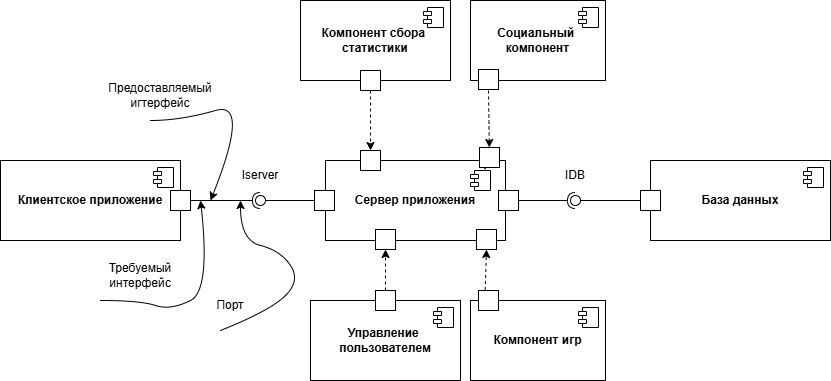

The diagram above was exported from draw.io. Its source (the exported page's mxGraphModel, read from the mxfile embedded in the PNG):
<mxGraphModel dx="3163" dy="827" grid="1" gridSize="10" guides="1" tooltips="1" connect="1" arrows="1" fold="1" page="1" pageScale="1" pageWidth="827" pageHeight="1169" math="0" shadow="0">
  <root>
    <mxCell id="0" />
    <mxCell id="1" parent="0" />
    <mxCell id="_2U8pGPn6N7GzLUfbIjQ-3" value="&lt;b&gt;Клиентское приложение&lt;/b&gt;" style="html=1;dropTarget=0;whiteSpace=wrap;" vertex="1" parent="1">
      <mxGeometry x="-850" y="780" width="180" height="80" as="geometry" />
    </mxCell>
    <mxCell id="_2U8pGPn6N7GzLUfbIjQ-4" value="" style="shape=module;jettyWidth=8;jettyHeight=4;" vertex="1" parent="_2U8pGPn6N7GzLUfbIjQ-3">
      <mxGeometry x="1" width="20" height="20" relative="1" as="geometry">
        <mxPoint x="-27" y="7" as="offset" />
      </mxGeometry>
    </mxCell>
    <mxCell id="_2U8pGPn6N7GzLUfbIjQ-5" value="&lt;b&gt;Сервер приложения&lt;/b&gt;" style="html=1;dropTarget=0;whiteSpace=wrap;" vertex="1" parent="1">
      <mxGeometry x="-525" y="780" width="180" height="80" as="geometry" />
    </mxCell>
    <mxCell id="_2U8pGPn6N7GzLUfbIjQ-6" value="" style="shape=module;jettyWidth=8;jettyHeight=4;" vertex="1" parent="_2U8pGPn6N7GzLUfbIjQ-5">
      <mxGeometry x="1" width="20" height="20" relative="1" as="geometry">
        <mxPoint x="-35" y="10" as="offset" />
      </mxGeometry>
    </mxCell>
    <mxCell id="_2U8pGPn6N7GzLUfbIjQ-7" value="&lt;b&gt;База данных&lt;/b&gt;" style="html=1;dropTarget=0;whiteSpace=wrap;" vertex="1" parent="1">
      <mxGeometry x="-200" y="780" width="180" height="80" as="geometry" />
    </mxCell>
    <mxCell id="_2U8pGPn6N7GzLUfbIjQ-8" value="" style="shape=module;jettyWidth=8;jettyHeight=4;" vertex="1" parent="_2U8pGPn6N7GzLUfbIjQ-7">
      <mxGeometry x="1" width="20" height="20" relative="1" as="geometry">
        <mxPoint x="-27" y="7" as="offset" />
      </mxGeometry>
    </mxCell>
    <mxCell id="_2U8pGPn6N7GzLUfbIjQ-9" value="" style="rounded=0;orthogonalLoop=1;jettySize=auto;html=1;endArrow=halfCircle;endFill=0;endSize=6;strokeWidth=1;sketch=0;exitX=1;exitY=0.5;exitDx=0;exitDy=0;" edge="1" target="_2U8pGPn6N7GzLUfbIjQ-11" parent="1" source="_2U8pGPn6N7GzLUfbIjQ-5">
      <mxGeometry relative="1" as="geometry">
        <mxPoint x="-320" y="876" as="sourcePoint" />
      </mxGeometry>
    </mxCell>
    <mxCell id="_2U8pGPn6N7GzLUfbIjQ-10" value="" style="rounded=0;orthogonalLoop=1;jettySize=auto;html=1;endArrow=oval;endFill=0;sketch=0;sourcePerimeterSpacing=0;targetPerimeterSpacing=0;endSize=10;exitX=0;exitY=0.5;exitDx=0;exitDy=0;" edge="1" target="_2U8pGPn6N7GzLUfbIjQ-11" parent="1" source="_2U8pGPn6N7GzLUfbIjQ-7">
      <mxGeometry relative="1" as="geometry">
        <mxPoint x="-360" y="876" as="sourcePoint" />
      </mxGeometry>
    </mxCell>
    <mxCell id="_2U8pGPn6N7GzLUfbIjQ-11" value="" style="ellipse;whiteSpace=wrap;html=1;align=center;aspect=fixed;fillColor=none;strokeColor=none;resizable=0;perimeter=centerPerimeter;rotatable=0;allowArrows=0;points=[];outlineConnect=1;" vertex="1" parent="1">
      <mxGeometry x="-280" y="815" width="10" height="10" as="geometry" />
    </mxCell>
    <mxCell id="_2U8pGPn6N7GzLUfbIjQ-12" value="" style="rounded=0;orthogonalLoop=1;jettySize=auto;html=1;endArrow=halfCircle;endFill=0;endSize=6;strokeWidth=1;sketch=0;exitX=1;exitY=0.5;exitDx=0;exitDy=0;" edge="1" parent="1" source="_2U8pGPn6N7GzLUfbIjQ-50">
      <mxGeometry relative="1" as="geometry">
        <mxPoint x="-335" y="830" as="sourcePoint" />
        <mxPoint x="-590" y="820" as="targetPoint" />
      </mxGeometry>
    </mxCell>
    <mxCell id="_2U8pGPn6N7GzLUfbIjQ-13" value="" style="rounded=0;orthogonalLoop=1;jettySize=auto;html=1;endArrow=oval;endFill=0;sketch=0;sourcePerimeterSpacing=0;targetPerimeterSpacing=0;endSize=10;exitX=0;exitY=0.5;exitDx=0;exitDy=0;" edge="1" parent="1" source="_2U8pGPn6N7GzLUfbIjQ-5">
      <mxGeometry relative="1" as="geometry">
        <mxPoint x="-190" y="830" as="sourcePoint" />
        <mxPoint x="-590" y="820" as="targetPoint" />
      </mxGeometry>
    </mxCell>
    <mxCell id="_2U8pGPn6N7GzLUfbIjQ-15" value="" style="curved=1;endArrow=classic;html=1;rounded=0;" edge="1" parent="1">
      <mxGeometry width="50" height="50" relative="1" as="geometry">
        <mxPoint x="-750" y="920" as="sourcePoint" />
        <mxPoint x="-650" y="820" as="targetPoint" />
        <Array as="points">
          <mxPoint x="-710" y="920" />
          <mxPoint x="-680" y="930" />
          <mxPoint x="-640" y="910" />
        </Array>
      </mxGeometry>
    </mxCell>
    <mxCell id="_2U8pGPn6N7GzLUfbIjQ-16" value="Требуемый&lt;div&gt;интерфейс&lt;/div&gt;" style="text;html=1;align=center;verticalAlign=middle;whiteSpace=wrap;rounded=0;" vertex="1" parent="1">
      <mxGeometry x="-740" y="880" width="60" height="30" as="geometry" />
    </mxCell>
    <mxCell id="_2U8pGPn6N7GzLUfbIjQ-17" value="Iserver" style="text;html=1;align=center;verticalAlign=middle;whiteSpace=wrap;rounded=0;" vertex="1" parent="1">
      <mxGeometry x="-620" y="780" width="60" height="30" as="geometry" />
    </mxCell>
    <mxCell id="_2U8pGPn6N7GzLUfbIjQ-18" value="IDB" style="text;html=1;align=center;verticalAlign=middle;whiteSpace=wrap;rounded=0;" vertex="1" parent="1">
      <mxGeometry x="-305" y="780" width="60" height="30" as="geometry" />
    </mxCell>
    <mxCell id="_2U8pGPn6N7GzLUfbIjQ-21" value="" style="curved=1;endArrow=classic;html=1;rounded=0;" edge="1" parent="1">
      <mxGeometry width="50" height="50" relative="1" as="geometry">
        <mxPoint x="-630" y="950" as="sourcePoint" />
        <mxPoint x="-610" y="820" as="targetPoint" />
        <Array as="points">
          <mxPoint x="-580" y="930" />
          <mxPoint x="-550" y="900" />
          <mxPoint x="-570" y="870" />
          <mxPoint x="-610" y="860" />
        </Array>
      </mxGeometry>
    </mxCell>
    <mxCell id="_2U8pGPn6N7GzLUfbIjQ-22" value="Порт" style="text;html=1;align=center;verticalAlign=middle;whiteSpace=wrap;rounded=0;" vertex="1" parent="1">
      <mxGeometry x="-650" y="910" width="60" height="30" as="geometry" />
    </mxCell>
    <mxCell id="_2U8pGPn6N7GzLUfbIjQ-25" value="" style="curved=1;endArrow=classic;html=1;rounded=0;" edge="1" parent="1">
      <mxGeometry width="50" height="50" relative="1" as="geometry">
        <mxPoint x="-700" y="740" as="sourcePoint" />
        <mxPoint x="-640" y="820" as="targetPoint" />
        <Array as="points">
          <mxPoint x="-670" y="740" />
          <mxPoint x="-600" y="720" />
        </Array>
      </mxGeometry>
    </mxCell>
    <mxCell id="_2U8pGPn6N7GzLUfbIjQ-26" value="Предоставляемый&lt;div&gt;игтерфейс&lt;/div&gt;" style="text;html=1;align=center;verticalAlign=middle;whiteSpace=wrap;rounded=0;" vertex="1" parent="1">
      <mxGeometry x="-720" y="700" width="60" height="30" as="geometry" />
    </mxCell>
    <mxCell id="_2U8pGPn6N7GzLUfbIjQ-36" style="rounded=0;orthogonalLoop=1;jettySize=auto;html=1;dashed=1;entryX=0.5;entryY=1;entryDx=0;entryDy=0;" edge="1" parent="1" source="_2U8pGPn6N7GzLUfbIjQ-44" target="_2U8pGPn6N7GzLUfbIjQ-58">
      <mxGeometry relative="1" as="geometry">
        <Array as="points" />
      </mxGeometry>
    </mxCell>
    <mxCell id="_2U8pGPn6N7GzLUfbIjQ-27" value="&lt;b&gt;Управление&amp;nbsp;&lt;/b&gt;&lt;div&gt;&lt;b&gt;пользователем&lt;/b&gt;&lt;/div&gt;" style="html=1;dropTarget=0;whiteSpace=wrap;" vertex="1" parent="1">
      <mxGeometry x="-540" y="920" width="150" height="80" as="geometry" />
    </mxCell>
    <mxCell id="_2U8pGPn6N7GzLUfbIjQ-28" value="" style="shape=module;jettyWidth=8;jettyHeight=4;" vertex="1" parent="_2U8pGPn6N7GzLUfbIjQ-27">
      <mxGeometry x="1" width="20" height="20" relative="1" as="geometry">
        <mxPoint x="-27" y="7" as="offset" />
      </mxGeometry>
    </mxCell>
    <mxCell id="_2U8pGPn6N7GzLUfbIjQ-37" style="rounded=0;orthogonalLoop=1;jettySize=auto;html=1;dashed=1;entryX=0.5;entryY=1;entryDx=0;entryDy=0;exitX=0.106;exitY=0.018;exitDx=0;exitDy=0;exitPerimeter=0;" edge="1" parent="1" source="_2U8pGPn6N7GzLUfbIjQ-29" target="_2U8pGPn6N7GzLUfbIjQ-57">
      <mxGeometry relative="1" as="geometry" />
    </mxCell>
    <mxCell id="_2U8pGPn6N7GzLUfbIjQ-29" value="&lt;b&gt;Компонент игр&lt;/b&gt;" style="html=1;dropTarget=0;whiteSpace=wrap;" vertex="1" parent="1">
      <mxGeometry x="-380" y="920" width="135" height="80" as="geometry" />
    </mxCell>
    <mxCell id="_2U8pGPn6N7GzLUfbIjQ-30" value="" style="shape=module;jettyWidth=8;jettyHeight=4;" vertex="1" parent="_2U8pGPn6N7GzLUfbIjQ-29">
      <mxGeometry x="1" width="20" height="20" relative="1" as="geometry">
        <mxPoint x="-27" y="7" as="offset" />
      </mxGeometry>
    </mxCell>
    <mxCell id="_2U8pGPn6N7GzLUfbIjQ-31" value="&lt;b&gt;Компонент сбора&amp;nbsp;&lt;/b&gt;&lt;div&gt;&lt;b&gt;статистики&lt;/b&gt;&lt;/div&gt;" style="html=1;dropTarget=0;whiteSpace=wrap;" vertex="1" parent="1">
      <mxGeometry x="-550" y="620" width="150" height="80" as="geometry" />
    </mxCell>
    <mxCell id="_2U8pGPn6N7GzLUfbIjQ-32" value="" style="shape=module;jettyWidth=8;jettyHeight=4;" vertex="1" parent="_2U8pGPn6N7GzLUfbIjQ-31">
      <mxGeometry x="1" width="20" height="20" relative="1" as="geometry">
        <mxPoint x="-27" y="7" as="offset" />
      </mxGeometry>
    </mxCell>
    <mxCell id="_2U8pGPn6N7GzLUfbIjQ-33" value="&lt;b&gt;Социальный&amp;nbsp;&lt;/b&gt;&lt;div&gt;&lt;b&gt;компонент&lt;/b&gt;&lt;/div&gt;" style="html=1;dropTarget=0;whiteSpace=wrap;" vertex="1" parent="1">
      <mxGeometry x="-380" y="620" width="135" height="80" as="geometry" />
    </mxCell>
    <mxCell id="_2U8pGPn6N7GzLUfbIjQ-34" value="" style="shape=module;jettyWidth=8;jettyHeight=4;" vertex="1" parent="_2U8pGPn6N7GzLUfbIjQ-33">
      <mxGeometry x="1" width="20" height="20" relative="1" as="geometry">
        <mxPoint x="-27" y="7" as="offset" />
      </mxGeometry>
    </mxCell>
    <mxCell id="_2U8pGPn6N7GzLUfbIjQ-38" style="rounded=0;orthogonalLoop=1;jettySize=auto;html=1;dashed=1;exitX=0.135;exitY=0.99;exitDx=0;exitDy=0;exitPerimeter=0;" edge="1" parent="1" source="_2U8pGPn6N7GzLUfbIjQ-55">
      <mxGeometry relative="1" as="geometry">
        <mxPoint x="-363" y="780" as="targetPoint" />
      </mxGeometry>
    </mxCell>
    <mxCell id="_2U8pGPn6N7GzLUfbIjQ-39" style="rounded=0;orthogonalLoop=1;jettySize=auto;html=1;entryX=0.25;entryY=0;entryDx=0;entryDy=0;dashed=1;" edge="1" parent="1" source="_2U8pGPn6N7GzLUfbIjQ-52" target="_2U8pGPn6N7GzLUfbIjQ-5">
      <mxGeometry relative="1" as="geometry">
        <mxPoint x="-480" y="700" as="sourcePoint" />
      </mxGeometry>
    </mxCell>
    <mxCell id="_2U8pGPn6N7GzLUfbIjQ-40" value="" style="whiteSpace=wrap;html=1;aspect=fixed;" vertex="1" parent="1">
      <mxGeometry x="-490" y="690" width="20" height="20" as="geometry" />
    </mxCell>
    <mxCell id="_2U8pGPn6N7GzLUfbIjQ-42" value="" style="whiteSpace=wrap;html=1;aspect=fixed;" vertex="1" parent="1">
      <mxGeometry x="-372" y="689" width="20" height="20" as="geometry" />
    </mxCell>
    <mxCell id="_2U8pGPn6N7GzLUfbIjQ-43" value="" style="whiteSpace=wrap;html=1;aspect=fixed;" vertex="1" parent="1">
      <mxGeometry x="-372" y="910" width="20" height="20" as="geometry" />
    </mxCell>
    <mxCell id="_2U8pGPn6N7GzLUfbIjQ-45" value="" style="rounded=0;orthogonalLoop=1;jettySize=auto;html=1;dashed=1;entryX=0.345;entryY=0.983;entryDx=0;entryDy=0;entryPerimeter=0;" edge="1" parent="1" source="_2U8pGPn6N7GzLUfbIjQ-27" target="_2U8pGPn6N7GzLUfbIjQ-44">
      <mxGeometry relative="1" as="geometry">
        <mxPoint x="-464" y="920" as="sourcePoint" />
        <mxPoint x="-463" y="859" as="targetPoint" />
        <Array as="points" />
      </mxGeometry>
    </mxCell>
    <mxCell id="_2U8pGPn6N7GzLUfbIjQ-44" value="" style="whiteSpace=wrap;html=1;aspect=fixed;" vertex="1" parent="1">
      <mxGeometry x="-475" y="910" width="20" height="20" as="geometry" />
    </mxCell>
    <mxCell id="_2U8pGPn6N7GzLUfbIjQ-46" value="" style="whiteSpace=wrap;html=1;aspect=fixed;" vertex="1" parent="1">
      <mxGeometry x="-536" y="810" width="20" height="20" as="geometry" />
    </mxCell>
    <mxCell id="_2U8pGPn6N7GzLUfbIjQ-48" value="" style="whiteSpace=wrap;html=1;aspect=fixed;" vertex="1" parent="1">
      <mxGeometry x="-352" y="810" width="20" height="20" as="geometry" />
    </mxCell>
    <mxCell id="_2U8pGPn6N7GzLUfbIjQ-49" value="" style="whiteSpace=wrap;html=1;aspect=fixed;" vertex="1" parent="1">
      <mxGeometry x="-210" y="810" width="20" height="20" as="geometry" />
    </mxCell>
    <mxCell id="_2U8pGPn6N7GzLUfbIjQ-51" value="" style="rounded=0;orthogonalLoop=1;jettySize=auto;html=1;endArrow=halfCircle;endFill=0;endSize=6;strokeWidth=1;sketch=0;exitX=1;exitY=0.5;exitDx=0;exitDy=0;" edge="1" parent="1" source="_2U8pGPn6N7GzLUfbIjQ-3" target="_2U8pGPn6N7GzLUfbIjQ-50">
      <mxGeometry relative="1" as="geometry">
        <mxPoint x="-670" y="820" as="sourcePoint" />
        <mxPoint x="-590" y="820" as="targetPoint" />
      </mxGeometry>
    </mxCell>
    <mxCell id="_2U8pGPn6N7GzLUfbIjQ-50" value="" style="whiteSpace=wrap;html=1;aspect=fixed;" vertex="1" parent="1">
      <mxGeometry x="-680" y="810" width="20" height="20" as="geometry" />
    </mxCell>
    <mxCell id="_2U8pGPn6N7GzLUfbIjQ-54" value="" style="rounded=0;orthogonalLoop=1;jettySize=auto;html=1;entryX=0.5;entryY=0;entryDx=0;entryDy=0;dashed=1;" edge="1" parent="1" target="_2U8pGPn6N7GzLUfbIjQ-52">
      <mxGeometry relative="1" as="geometry">
        <mxPoint x="-480" y="710" as="sourcePoint" />
        <mxPoint x="-480" y="780" as="targetPoint" />
      </mxGeometry>
    </mxCell>
    <mxCell id="_2U8pGPn6N7GzLUfbIjQ-52" value="" style="whiteSpace=wrap;html=1;aspect=fixed;" vertex="1" parent="1">
      <mxGeometry x="-490" y="770" width="20" height="20" as="geometry" />
    </mxCell>
    <mxCell id="_2U8pGPn6N7GzLUfbIjQ-56" value="" style="rounded=0;orthogonalLoop=1;jettySize=auto;html=1;dashed=1;" edge="1" parent="1" target="_2U8pGPn6N7GzLUfbIjQ-55">
      <mxGeometry relative="1" as="geometry">
        <mxPoint x="-362" y="710" as="sourcePoint" />
        <mxPoint x="-363" y="780" as="targetPoint" />
      </mxGeometry>
    </mxCell>
    <mxCell id="_2U8pGPn6N7GzLUfbIjQ-55" value="" style="whiteSpace=wrap;html=1;aspect=fixed;" vertex="1" parent="1">
      <mxGeometry x="-371" y="767" width="20" height="20" as="geometry" />
    </mxCell>
    <mxCell id="_2U8pGPn6N7GzLUfbIjQ-57" value="" style="whiteSpace=wrap;html=1;aspect=fixed;" vertex="1" parent="1">
      <mxGeometry x="-374" y="849" width="20" height="20" as="geometry" />
    </mxCell>
    <mxCell id="_2U8pGPn6N7GzLUfbIjQ-58" value="" style="whiteSpace=wrap;html=1;aspect=fixed;" vertex="1" parent="1">
      <mxGeometry x="-475" y="849" width="20" height="20" as="geometry" />
    </mxCell>
  </root>
</mxGraphModel>